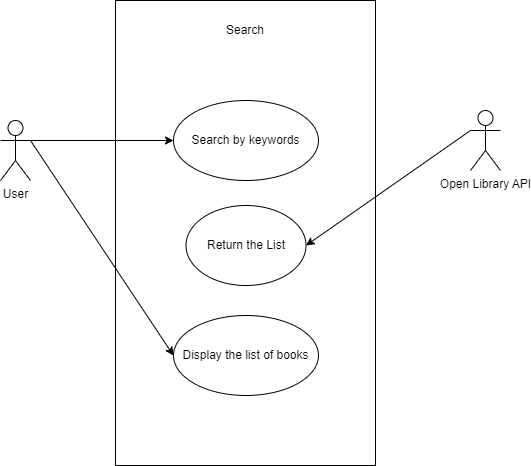

The diagram above was exported from draw.io. Its source (the exported page's mxGraphModel, read from the mxfile embedded in the PNG):
<mxGraphModel dx="1038" dy="489" grid="1" gridSize="10" guides="1" tooltips="1" connect="1" arrows="1" fold="1" page="1" pageScale="1" pageWidth="850" pageHeight="1100" math="0" shadow="0">
  <root>
    <mxCell id="0" />
    <mxCell id="1" parent="0" />
    <mxCell id="_g1CR7DU70WCf9dWEJyC-9" value="" style="rounded=0;whiteSpace=wrap;html=1;" vertex="1" parent="1">
      <mxGeometry x="295" y="75" width="260" height="465" as="geometry" />
    </mxCell>
    <mxCell id="_g1CR7DU70WCf9dWEJyC-1" value="Search" style="text;html=1;strokeColor=none;fillColor=none;align=center;verticalAlign=middle;whiteSpace=wrap;rounded=0;" vertex="1" parent="1">
      <mxGeometry x="395" y="90" width="60" height="30" as="geometry" />
    </mxCell>
    <mxCell id="_g1CR7DU70WCf9dWEJyC-2" value="User" style="shape=umlActor;verticalLabelPosition=bottom;verticalAlign=top;html=1;outlineConnect=0;" vertex="1" parent="1">
      <mxGeometry x="180" y="195" width="30" height="60" as="geometry" />
    </mxCell>
    <mxCell id="_g1CR7DU70WCf9dWEJyC-4" value="Search by keywords" style="ellipse;whiteSpace=wrap;html=1;" vertex="1" parent="1">
      <mxGeometry x="353" y="175" width="145" height="80" as="geometry" />
    </mxCell>
    <mxCell id="_g1CR7DU70WCf9dWEJyC-5" value="Return the List" style="ellipse;whiteSpace=wrap;html=1;" vertex="1" parent="1">
      <mxGeometry x="365.5" y="280" width="120" height="80" as="geometry" />
    </mxCell>
    <mxCell id="_g1CR7DU70WCf9dWEJyC-6" value="" style="endArrow=classic;html=1;rounded=0;entryX=0;entryY=0.5;entryDx=0;entryDy=0;exitX=1;exitY=0.3333333333333333;exitDx=0;exitDy=0;exitPerimeter=0;" edge="1" parent="1" source="_g1CR7DU70WCf9dWEJyC-2" target="_g1CR7DU70WCf9dWEJyC-4">
      <mxGeometry width="50" height="50" relative="1" as="geometry">
        <mxPoint x="400" y="310" as="sourcePoint" />
        <mxPoint x="450" y="260" as="targetPoint" />
      </mxGeometry>
    </mxCell>
    <mxCell id="_g1CR7DU70WCf9dWEJyC-10" value="Open Library API" style="shape=umlActor;verticalLabelPosition=bottom;verticalAlign=top;html=1;outlineConnect=0;" vertex="1" parent="1">
      <mxGeometry x="650" y="185" width="30" height="60" as="geometry" />
    </mxCell>
    <mxCell id="_g1CR7DU70WCf9dWEJyC-11" value="" style="endArrow=classic;html=1;rounded=0;entryX=1;entryY=0.5;entryDx=0;entryDy=0;exitX=0;exitY=0.3333333333333333;exitDx=0;exitDy=0;exitPerimeter=0;" edge="1" parent="1" source="_g1CR7DU70WCf9dWEJyC-10" target="_g1CR7DU70WCf9dWEJyC-5">
      <mxGeometry width="50" height="50" relative="1" as="geometry">
        <mxPoint x="430" y="330" as="sourcePoint" />
        <mxPoint x="480" y="280" as="targetPoint" />
      </mxGeometry>
    </mxCell>
    <mxCell id="_g1CR7DU70WCf9dWEJyC-12" value="Display the list of books" style="ellipse;whiteSpace=wrap;html=1;" vertex="1" parent="1">
      <mxGeometry x="353" y="390" width="145" height="80" as="geometry" />
    </mxCell>
    <mxCell id="_g1CR7DU70WCf9dWEJyC-13" value="" style="endArrow=classic;html=1;rounded=0;entryX=0;entryY=0.5;entryDx=0;entryDy=0;exitX=1;exitY=0.3333333333333333;exitDx=0;exitDy=0;exitPerimeter=0;" edge="1" parent="1" source="_g1CR7DU70WCf9dWEJyC-2" target="_g1CR7DU70WCf9dWEJyC-12">
      <mxGeometry width="50" height="50" relative="1" as="geometry">
        <mxPoint x="170" y="430" as="sourcePoint" />
        <mxPoint x="220" y="380" as="targetPoint" />
      </mxGeometry>
    </mxCell>
  </root>
</mxGraphModel>